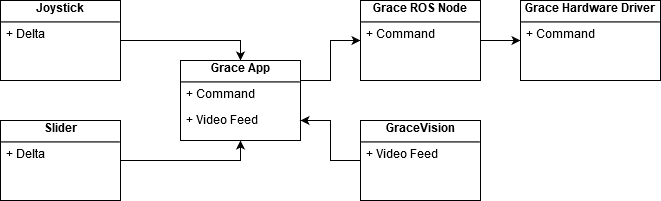

The diagram above was exported from draw.io. Its source (the exported page's mxGraphModel, read from the mxfile embedded in the PNG):
<mxGraphModel dx="1408" dy="761" grid="1" gridSize="10" guides="1" tooltips="1" connect="1" arrows="1" fold="1" page="1" pageScale="1" pageWidth="827" pageHeight="1169" math="0" shadow="0">
  <root>
    <mxCell id="0" />
    <mxCell id="1" parent="0" />
    <mxCell id="a_pJsCG9i3HoSu3I7EJj-30" style="edgeStyle=orthogonalEdgeStyle;rounded=0;orthogonalLoop=1;jettySize=auto;html=1;exitX=1;exitY=0.5;exitDx=0;exitDy=0;entryX=0.5;entryY=0;entryDx=0;entryDy=0;" parent="1" source="a_pJsCG9i3HoSu3I7EJj-31" target="a_pJsCG9i3HoSu3I7EJj-34" edge="1">
      <mxGeometry relative="1" as="geometry" />
    </mxCell>
    <mxCell id="a_pJsCG9i3HoSu3I7EJj-31" value="&lt;div align=&quot;center&quot;&gt;&lt;b&gt;Joystick &lt;/b&gt;&lt;br&gt;&lt;/div&gt;&lt;hr&gt;" style="verticalAlign=middle;align=left;overflow=fill;fontSize=12;fontFamily=Helvetica;html=1;" parent="1" vertex="1">
      <mxGeometry x="40" y="100" width="120" height="80" as="geometry" />
    </mxCell>
    <mxCell id="a_pJsCG9i3HoSu3I7EJj-32" style="edgeStyle=orthogonalEdgeStyle;rounded=0;orthogonalLoop=1;jettySize=auto;html=1;exitX=1;exitY=0.5;exitDx=0;exitDy=0;entryX=0.5;entryY=1;entryDx=0;entryDy=0;" parent="1" source="a_pJsCG9i3HoSu3I7EJj-33" target="a_pJsCG9i3HoSu3I7EJj-34" edge="1">
      <mxGeometry relative="1" as="geometry" />
    </mxCell>
    <mxCell id="a_pJsCG9i3HoSu3I7EJj-33" value="&lt;div&gt;Slider&lt;hr&gt;&lt;/div&gt;" style="verticalAlign=middle;align=center;overflow=fill;fontSize=12;fontFamily=Helvetica;html=1;fontStyle=1" parent="1" vertex="1">
      <mxGeometry x="40" y="220" width="120" height="80" as="geometry" />
    </mxCell>
    <mxCell id="a_pJsCG9i3HoSu3I7EJj-41" style="edgeStyle=orthogonalEdgeStyle;rounded=0;orthogonalLoop=1;jettySize=auto;html=1;exitX=1;exitY=0.25;exitDx=0;exitDy=0;entryX=0;entryY=0.5;entryDx=0;entryDy=0;" parent="1" source="a_pJsCG9i3HoSu3I7EJj-34" target="a_pJsCG9i3HoSu3I7EJj-36" edge="1">
      <mxGeometry relative="1" as="geometry" />
    </mxCell>
    <mxCell id="a_pJsCG9i3HoSu3I7EJj-34" value="&lt;b&gt;Grace App&lt;/b&gt;&lt;br&gt;&lt;hr&gt;" style="verticalAlign=middle;align=center;overflow=fill;fontSize=12;fontFamily=Helvetica;html=1;" parent="1" vertex="1">
      <mxGeometry x="220" y="160" width="120" height="80" as="geometry" />
    </mxCell>
    <mxCell id="a_pJsCG9i3HoSu3I7EJj-37" style="edgeStyle=orthogonalEdgeStyle;rounded=0;orthogonalLoop=1;jettySize=auto;html=1;exitX=0;exitY=0.5;exitDx=0;exitDy=0;entryX=0;entryY=0.5;entryDx=0;entryDy=0;" parent="1" source="a_pJsCG9i3HoSu3I7EJj-36" target="a_pJsCG9i3HoSu3I7EJj-36" edge="1">
      <mxGeometry relative="1" as="geometry" />
    </mxCell>
    <mxCell id="a_pJsCG9i3HoSu3I7EJj-44" style="edgeStyle=orthogonalEdgeStyle;rounded=0;orthogonalLoop=1;jettySize=auto;html=1;exitX=1;exitY=0.5;exitDx=0;exitDy=0;entryX=0;entryY=0.5;entryDx=0;entryDy=0;" parent="1" source="a_pJsCG9i3HoSu3I7EJj-36" target="a_pJsCG9i3HoSu3I7EJj-43" edge="1">
      <mxGeometry relative="1" as="geometry" />
    </mxCell>
    <mxCell id="a_pJsCG9i3HoSu3I7EJj-36" value="&lt;div align=&quot;center&quot;&gt;&lt;b&gt;Grace ROS Node&lt;/b&gt;&lt;br&gt;&lt;hr&gt;&lt;/div&gt;" style="verticalAlign=top;align=center;overflow=fill;fontSize=12;fontFamily=Helvetica;html=1;" parent="1" vertex="1">
      <mxGeometry x="400" y="100" width="120" height="80" as="geometry" />
    </mxCell>
    <mxCell id="a_pJsCG9i3HoSu3I7EJj-40" style="edgeStyle=orthogonalEdgeStyle;rounded=0;orthogonalLoop=1;jettySize=auto;html=1;exitX=0;exitY=0.5;exitDx=0;exitDy=0;entryX=1;entryY=0.75;entryDx=0;entryDy=0;" parent="1" source="a_pJsCG9i3HoSu3I7EJj-39" target="a_pJsCG9i3HoSu3I7EJj-34" edge="1">
      <mxGeometry relative="1" as="geometry" />
    </mxCell>
    <mxCell id="a_pJsCG9i3HoSu3I7EJj-39" value="&lt;div align=&quot;center&quot;&gt;&lt;b&gt;GraceVision&lt;br&gt;&lt;/b&gt;&lt;hr&gt;&lt;/div&gt;" style="verticalAlign=top;align=center;overflow=fill;fontSize=12;fontFamily=Helvetica;html=1;" parent="1" vertex="1">
      <mxGeometry x="400" y="220" width="120" height="80" as="geometry" />
    </mxCell>
    <mxCell id="a_pJsCG9i3HoSu3I7EJj-43" value="&lt;div align=&quot;center&quot;&gt;&lt;b&gt;Grace Hardware&lt;/b&gt; &lt;b&gt;Driver&lt;/b&gt;&lt;br&gt;&lt;/div&gt;&lt;hr&gt;" style="verticalAlign=top;align=left;overflow=fill;fontSize=12;fontFamily=Helvetica;html=1;" parent="1" vertex="1">
      <mxGeometry x="560" y="100" width="140" height="80" as="geometry" />
    </mxCell>
    <mxCell id="a_pJsCG9i3HoSu3I7EJj-45" value="+ Delta" style="text;strokeColor=none;fillColor=none;align=left;verticalAlign=top;spacingLeft=4;spacingRight=4;overflow=hidden;rotatable=0;points=[[0,0.5],[1,0.5]];portConstraint=eastwest;" parent="1" vertex="1">
      <mxGeometry x="40" y="120" width="100" height="26" as="geometry" />
    </mxCell>
    <mxCell id="a_pJsCG9i3HoSu3I7EJj-46" value="+ Delta" style="text;strokeColor=none;fillColor=none;align=left;verticalAlign=top;spacingLeft=4;spacingRight=4;overflow=hidden;rotatable=0;points=[[0,0.5],[1,0.5]];portConstraint=eastwest;" parent="1" vertex="1">
      <mxGeometry x="40" y="240" width="100" height="26" as="geometry" />
    </mxCell>
    <mxCell id="a_pJsCG9i3HoSu3I7EJj-47" value="+ Command" style="text;strokeColor=none;fillColor=none;align=left;verticalAlign=top;spacingLeft=4;spacingRight=4;overflow=hidden;rotatable=0;points=[[0,0.5],[1,0.5]];portConstraint=eastwest;" parent="1" vertex="1">
      <mxGeometry x="220" y="180" width="100" height="26" as="geometry" />
    </mxCell>
    <mxCell id="a_pJsCG9i3HoSu3I7EJj-48" value="+ Video Feed" style="text;strokeColor=none;fillColor=none;align=left;verticalAlign=top;spacingLeft=4;spacingRight=4;overflow=hidden;rotatable=0;points=[[0,0.5],[1,0.5]];portConstraint=eastwest;" parent="1" vertex="1">
      <mxGeometry x="220" y="206" width="100" height="26" as="geometry" />
    </mxCell>
    <mxCell id="a_pJsCG9i3HoSu3I7EJj-49" value="+ Command" style="text;strokeColor=none;fillColor=none;align=left;verticalAlign=top;spacingLeft=4;spacingRight=4;overflow=hidden;rotatable=0;points=[[0,0.5],[1,0.5]];portConstraint=eastwest;" parent="1" vertex="1">
      <mxGeometry x="400" y="120" width="100" height="26" as="geometry" />
    </mxCell>
    <mxCell id="a_pJsCG9i3HoSu3I7EJj-50" value="+ Command" style="text;strokeColor=none;fillColor=none;align=left;verticalAlign=top;spacingLeft=4;spacingRight=4;overflow=hidden;rotatable=0;points=[[0,0.5],[1,0.5]];portConstraint=eastwest;" parent="1" vertex="1">
      <mxGeometry x="560" y="120" width="100" height="26" as="geometry" />
    </mxCell>
    <mxCell id="a_pJsCG9i3HoSu3I7EJj-51" value="+ Video Feed" style="text;strokeColor=none;fillColor=none;align=left;verticalAlign=top;spacingLeft=4;spacingRight=4;overflow=hidden;rotatable=0;points=[[0,0.5],[1,0.5]];portConstraint=eastwest;" parent="1" vertex="1">
      <mxGeometry x="400" y="240" width="100" height="26" as="geometry" />
    </mxCell>
  </root>
</mxGraphModel>